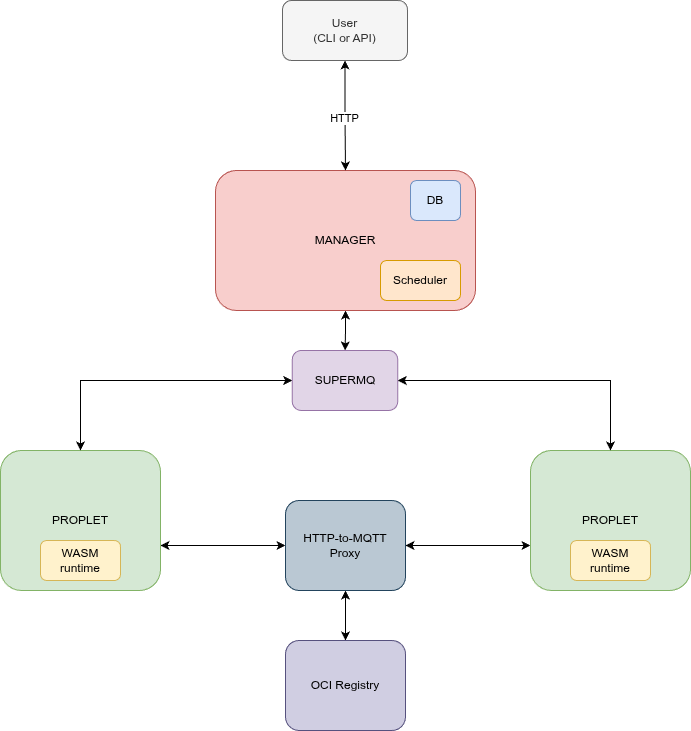

The diagram above was exported from draw.io. Its source (the exported page's mxGraphModel, read from the mxfile embedded in the PNG):
<mxGraphModel dx="1217" dy="1881" grid="1" gridSize="10" guides="1" tooltips="1" connect="1" arrows="1" fold="1" page="1" pageScale="1" pageWidth="850" pageHeight="1100" math="0" shadow="0">
  <root>
    <mxCell id="0" />
    <mxCell id="1" parent="0" />
    <mxCell id="7Aa9XzoQmmBRG_0zBaFa-22" edge="1" parent="1" source="7Aa9XzoQmmBRG_0zBaFa-1" style="edgeStyle=orthogonalEdgeStyle;rounded=0;orthogonalLoop=1;jettySize=auto;html=1;startArrow=classic;startFill=1;" target="7Aa9XzoQmmBRG_0zBaFa-20" value="">
      <mxGeometry relative="1" as="geometry" />
    </mxCell>
    <mxCell id="7Aa9XzoQmmBRG_0zBaFa-1" parent="1" style="rounded=1;whiteSpace=wrap;html=1;fillColor=#f8cecc;strokeColor=#b85450;" value="MANAGER" vertex="1">
      <mxGeometry height="140" width="260" x="295" y="140" as="geometry" />
    </mxCell>
    <mxCell id="7Aa9XzoQmmBRG_0zBaFa-2" parent="1" style="rounded=1;whiteSpace=wrap;html=1;fillColor=#dae8fc;strokeColor=#6c8ebf;" value="DB" vertex="1">
      <mxGeometry height="40" width="50" x="490" y="150" as="geometry" />
    </mxCell>
    <mxCell id="7Aa9XzoQmmBRG_0zBaFa-3" parent="1" style="rounded=1;whiteSpace=wrap;html=1;fillColor=#ffe6cc;strokeColor=#d79b00;" value="Scheduler" vertex="1">
      <mxGeometry height="40" width="80" x="460" y="230" as="geometry" />
    </mxCell>
    <mxCell id="7Aa9XzoQmmBRG_0zBaFa-28" edge="1" parent="1" source="7Aa9XzoQmmBRG_0zBaFa-4" style="edgeStyle=orthogonalEdgeStyle;rounded=0;orthogonalLoop=1;jettySize=auto;html=1;startArrow=classic;startFill=1;" target="7Aa9XzoQmmBRG_0zBaFa-25" value="">
      <mxGeometry relative="1" as="geometry">
        <Array as="points">
          <mxPoint x="340" y="515" />
          <mxPoint x="340" y="515" />
        </Array>
      </mxGeometry>
    </mxCell>
    <mxCell id="7Aa9XzoQmmBRG_0zBaFa-4" parent="1" style="rounded=1;whiteSpace=wrap;html=1;fillColor=#d5e8d4;strokeColor=#82b366;" value="PROPLET" vertex="1">
      <mxGeometry height="140" width="160" x="80" y="420" as="geometry" />
    </mxCell>
    <mxCell id="7Aa9XzoQmmBRG_0zBaFa-5" parent="1" style="rounded=1;whiteSpace=wrap;html=1;fillColor=#fff2cc;strokeColor=#d6b656;" value="WASM&lt;div&gt;runtime&lt;/div&gt;" vertex="1">
      <mxGeometry height="40" width="80" x="120" y="510" as="geometry" />
    </mxCell>
    <mxCell id="7Aa9XzoQmmBRG_0zBaFa-29" edge="1" parent="1" source="7Aa9XzoQmmBRG_0zBaFa-10" style="edgeStyle=orthogonalEdgeStyle;rounded=0;orthogonalLoop=1;jettySize=auto;html=1;startArrow=classic;startFill=1;" target="7Aa9XzoQmmBRG_0zBaFa-25" value="">
      <mxGeometry relative="1" as="geometry">
        <Array as="points">
          <mxPoint x="520" y="515" />
          <mxPoint x="520" y="515" />
        </Array>
      </mxGeometry>
    </mxCell>
    <mxCell id="7Aa9XzoQmmBRG_0zBaFa-10" parent="1" style="rounded=1;whiteSpace=wrap;html=1;fillColor=#d5e8d4;strokeColor=#82b366;" value="PROPLET" vertex="1">
      <mxGeometry height="140" width="160" x="610" y="420" as="geometry" />
    </mxCell>
    <mxCell id="7Aa9XzoQmmBRG_0zBaFa-11" parent="1" style="rounded=1;whiteSpace=wrap;html=1;fillColor=#fff2cc;strokeColor=#d6b656;" value="WASM&lt;div&gt;runtime&lt;/div&gt;" vertex="1">
      <mxGeometry height="40" width="80" x="650" y="510" as="geometry" />
    </mxCell>
    <mxCell id="7Aa9XzoQmmBRG_0zBaFa-18" edge="1" parent="1" source="7Aa9XzoQmmBRG_0zBaFa-17" style="edgeStyle=orthogonalEdgeStyle;rounded=0;orthogonalLoop=1;jettySize=auto;html=1;startArrow=classic;startFill=1;" target="7Aa9XzoQmmBRG_0zBaFa-1" value="">
      <mxGeometry relative="1" as="geometry" />
    </mxCell>
    <mxCell id="7Aa9XzoQmmBRG_0zBaFa-19" connectable="0" parent="7Aa9XzoQmmBRG_0zBaFa-18" style="edgeLabel;html=1;align=center;verticalAlign=middle;resizable=0;points=[];" value="HTTP" vertex="1">
      <mxGeometry relative="1" x="0.0407" y="-2" as="geometry">
        <mxPoint y="1" as="offset" />
      </mxGeometry>
    </mxCell>
    <mxCell id="7Aa9XzoQmmBRG_0zBaFa-17" parent="1" style="rounded=1;whiteSpace=wrap;html=1;fillColor=#f5f5f5;fontColor=#333333;strokeColor=#666666;" value="User&lt;div&gt;(CLI or API)&lt;/div&gt;" vertex="1">
      <mxGeometry height="60" width="125" x="362" y="-30" as="geometry" />
    </mxCell>
    <mxCell id="7Aa9XzoQmmBRG_0zBaFa-23" edge="1" parent="1" source="7Aa9XzoQmmBRG_0zBaFa-20" style="edgeStyle=orthogonalEdgeStyle;rounded=0;orthogonalLoop=1;jettySize=auto;html=1;entryX=0.5;entryY=0;entryDx=0;entryDy=0;startArrow=classic;startFill=1;" target="7Aa9XzoQmmBRG_0zBaFa-10">
      <mxGeometry relative="1" as="geometry" />
    </mxCell>
    <mxCell id="7Aa9XzoQmmBRG_0zBaFa-24" edge="1" parent="1" source="7Aa9XzoQmmBRG_0zBaFa-20" style="edgeStyle=orthogonalEdgeStyle;rounded=0;orthogonalLoop=1;jettySize=auto;html=1;startArrow=classic;startFill=1;" target="7Aa9XzoQmmBRG_0zBaFa-4">
      <mxGeometry relative="1" as="geometry" />
    </mxCell>
    <mxCell id="7Aa9XzoQmmBRG_0zBaFa-20" parent="1" style="rounded=1;whiteSpace=wrap;html=1;fillColor=#e1d5e7;strokeColor=#9673a6;" value="SUPERMQ" vertex="1">
      <mxGeometry height="60" width="105.5" x="371.75" y="320" as="geometry" />
    </mxCell>
    <mxCell id="7Aa9XzoQmmBRG_0zBaFa-27" edge="1" parent="1" source="7Aa9XzoQmmBRG_0zBaFa-25" style="edgeStyle=orthogonalEdgeStyle;rounded=0;orthogonalLoop=1;jettySize=auto;html=1;startArrow=classic;startFill=1;" target="7Aa9XzoQmmBRG_0zBaFa-26" value="">
      <mxGeometry relative="1" as="geometry" />
    </mxCell>
    <mxCell id="7Aa9XzoQmmBRG_0zBaFa-25" parent="1" style="rounded=1;whiteSpace=wrap;html=1;fillColor=#bac8d3;strokeColor=#23445d;" value="HTTP-to-MQTT&lt;div&gt;Proxy&lt;/div&gt;" vertex="1">
      <mxGeometry height="90" width="120" x="365" y="470" as="geometry" />
    </mxCell>
    <mxCell id="7Aa9XzoQmmBRG_0zBaFa-26" parent="1" style="rounded=1;whiteSpace=wrap;html=1;fillColor=#d0cee2;strokeColor=#56517e;" value="OCI Registry" vertex="1">
      <mxGeometry height="90" width="120" x="365" y="610" as="geometry" />
    </mxCell>
  </root>
</mxGraphModel>